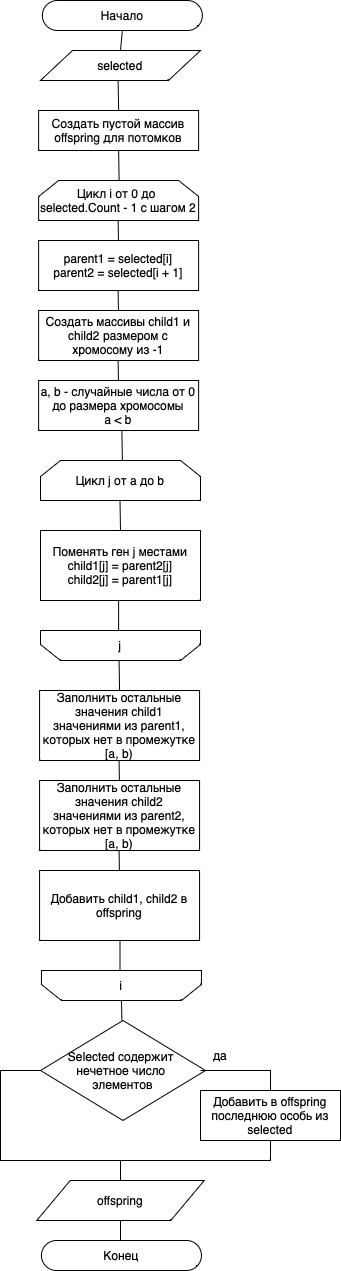

The diagram above was exported from draw.io. Its source (the exported page's mxGraphModel, read from the mxfile embedded in the PNG):
<mxGraphModel dx="969" dy="-588" grid="1" gridSize="10" guides="1" tooltips="1" connect="1" arrows="1" fold="1" page="1" pageScale="1" pageWidth="827" pageHeight="1169" math="0" shadow="0">
  <root>
    <mxCell id="0" />
    <mxCell id="1" parent="0" />
    <mxCell id="7xoEw0_jcS2L8A6iahL_-1" value="Начало" style="html=1;dashed=0;whiteSpace=wrap;shape=mxgraph.dfd.start" vertex="1" parent="1">
      <mxGeometry x="321.87" y="2250" width="160" height="30" as="geometry" />
    </mxCell>
    <mxCell id="7xoEw0_jcS2L8A6iahL_-2" value="selected" style="shape=parallelogram;perimeter=parallelogramPerimeter;whiteSpace=wrap;html=1;dashed=0;" vertex="1" parent="1">
      <mxGeometry x="320" y="2300" width="160" height="30" as="geometry" />
    </mxCell>
    <mxCell id="7xoEw0_jcS2L8A6iahL_-3" value="" style="endArrow=none;html=1;rounded=0;entryX=0.5;entryY=0.5;entryDx=0;entryDy=15;entryPerimeter=0;exitX=0.5;exitY=0;exitDx=0;exitDy=0;" edge="1" parent="1" source="7xoEw0_jcS2L8A6iahL_-2" target="7xoEw0_jcS2L8A6iahL_-1">
      <mxGeometry width="50" height="50" relative="1" as="geometry">
        <mxPoint x="420" y="2390" as="sourcePoint" />
        <mxPoint x="470" y="2340" as="targetPoint" />
      </mxGeometry>
    </mxCell>
    <mxCell id="7xoEw0_jcS2L8A6iahL_-4" value="" style="endArrow=none;html=1;rounded=0;entryX=0.5;entryY=0.5;entryDx=0;entryDy=15;entryPerimeter=0;exitX=0.5;exitY=0;exitDx=0;exitDy=0;" edge="1" parent="1">
      <mxGeometry width="50" height="50" relative="1" as="geometry">
        <mxPoint x="398.12" y="2360" as="sourcePoint" />
        <mxPoint x="397.62" y="2330" as="targetPoint" />
      </mxGeometry>
    </mxCell>
    <mxCell id="7xoEw0_jcS2L8A6iahL_-5" value="Создать пустой массив offspring для потомков" style="rounded=0;whiteSpace=wrap;html=1;" vertex="1" parent="1">
      <mxGeometry x="318.12" y="2360" width="160" height="40" as="geometry" />
    </mxCell>
    <mxCell id="7xoEw0_jcS2L8A6iahL_-6" value="Цикл i от 0 до&amp;nbsp;&lt;div&gt;selected.Count - 1 с шагом 2&lt;/div&gt;" style="shape=loopLimit;whiteSpace=wrap;html=1;" vertex="1" parent="1">
      <mxGeometry x="318.12" y="2430" width="160" height="40" as="geometry" />
    </mxCell>
    <mxCell id="7xoEw0_jcS2L8A6iahL_-7" value="" style="endArrow=none;html=1;rounded=0;entryX=0.5;entryY=0.5;entryDx=0;entryDy=15;entryPerimeter=0;exitX=0.5;exitY=0;exitDx=0;exitDy=0;" edge="1" parent="1">
      <mxGeometry width="50" height="50" relative="1" as="geometry">
        <mxPoint x="398.62" y="2430" as="sourcePoint" />
        <mxPoint x="398.12" y="2400" as="targetPoint" />
      </mxGeometry>
    </mxCell>
    <mxCell id="7xoEw0_jcS2L8A6iahL_-8" value="" style="endArrow=none;html=1;rounded=0;entryX=0.5;entryY=0.5;entryDx=0;entryDy=15;entryPerimeter=0;exitX=0.5;exitY=0;exitDx=0;exitDy=0;" edge="1" parent="1">
      <mxGeometry width="50" height="50" relative="1" as="geometry">
        <mxPoint x="398.12" y="2570" as="sourcePoint" />
        <mxPoint x="397.62" y="2540" as="targetPoint" />
      </mxGeometry>
    </mxCell>
    <mxCell id="7xoEw0_jcS2L8A6iahL_-9" value="Создать массивы child1 и child2 размером с хромосому из -1" style="rounded=0;whiteSpace=wrap;html=1;" vertex="1" parent="1">
      <mxGeometry x="318.12" y="2560" width="160" height="50" as="geometry" />
    </mxCell>
    <mxCell id="7xoEw0_jcS2L8A6iahL_-10" value="" style="endArrow=none;html=1;rounded=0;entryX=0.5;entryY=0.5;entryDx=0;entryDy=15;entryPerimeter=0;exitX=0.5;exitY=0;exitDx=0;exitDy=0;" edge="1" parent="1">
      <mxGeometry width="50" height="50" relative="1" as="geometry">
        <mxPoint x="398.12" y="2640" as="sourcePoint" />
        <mxPoint x="397.62" y="2610" as="targetPoint" />
      </mxGeometry>
    </mxCell>
    <mxCell id="7xoEw0_jcS2L8A6iahL_-11" value="a, b - случайные числа от 0 до размера хромосомы&lt;div&gt;a &amp;lt; b&lt;/div&gt;" style="rounded=0;whiteSpace=wrap;html=1;" vertex="1" parent="1">
      <mxGeometry x="318.12" y="2630" width="160" height="50" as="geometry" />
    </mxCell>
    <mxCell id="7xoEw0_jcS2L8A6iahL_-12" value="" style="endArrow=none;html=1;rounded=0;entryX=0.5;entryY=0.5;entryDx=0;entryDy=15;entryPerimeter=0;exitX=0.5;exitY=0;exitDx=0;exitDy=0;" edge="1" parent="1">
      <mxGeometry width="50" height="50" relative="1" as="geometry">
        <mxPoint x="401.87" y="2710" as="sourcePoint" />
        <mxPoint x="401.37" y="2680" as="targetPoint" />
      </mxGeometry>
    </mxCell>
    <mxCell id="7xoEw0_jcS2L8A6iahL_-14" value="Цикл j от a до b" style="shape=loopLimit;whiteSpace=wrap;html=1;" vertex="1" parent="1">
      <mxGeometry x="320" y="2710" width="160" height="40" as="geometry" />
    </mxCell>
    <mxCell id="7xoEw0_jcS2L8A6iahL_-15" value="" style="endArrow=none;html=1;rounded=0;entryX=0.5;entryY=0.5;entryDx=0;entryDy=15;entryPerimeter=0;exitX=0.5;exitY=0;exitDx=0;exitDy=0;" edge="1" parent="1">
      <mxGeometry width="50" height="50" relative="1" as="geometry">
        <mxPoint x="400" y="2780" as="sourcePoint" />
        <mxPoint x="399.5" y="2750" as="targetPoint" />
      </mxGeometry>
    </mxCell>
    <mxCell id="7xoEw0_jcS2L8A6iahL_-16" value="&lt;div&gt;Поменять ген j местами&lt;/div&gt;child1[j] = parent2[j]&lt;div&gt;child2[j] = parent1[j]&lt;br&gt;&lt;/div&gt;" style="rounded=0;whiteSpace=wrap;html=1;" vertex="1" parent="1">
      <mxGeometry x="320" y="2780" width="160" height="70" as="geometry" />
    </mxCell>
    <mxCell id="7xoEw0_jcS2L8A6iahL_-17" value="" style="endArrow=none;html=1;rounded=0;entryX=0.5;entryY=0.5;entryDx=0;entryDy=15;entryPerimeter=0;exitX=0.5;exitY=0;exitDx=0;exitDy=0;" edge="1" parent="1">
      <mxGeometry width="50" height="50" relative="1" as="geometry">
        <mxPoint x="398.12" y="2500" as="sourcePoint" />
        <mxPoint x="397.62" y="2470" as="targetPoint" />
      </mxGeometry>
    </mxCell>
    <mxCell id="7xoEw0_jcS2L8A6iahL_-18" value="parent1 = selected[i]&lt;div&gt;parent2 = selected[i + 1]&lt;/div&gt;" style="rounded=0;whiteSpace=wrap;html=1;" vertex="1" parent="1">
      <mxGeometry x="318.12" y="2490" width="160" height="50" as="geometry" />
    </mxCell>
    <mxCell id="7xoEw0_jcS2L8A6iahL_-19" value="j" style="shape=loopLimit;whiteSpace=wrap;html=1;direction=west;" vertex="1" parent="1">
      <mxGeometry x="320" y="2880" width="160" height="30" as="geometry" />
    </mxCell>
    <mxCell id="7xoEw0_jcS2L8A6iahL_-20" value="" style="endArrow=none;html=1;rounded=0;entryX=0.5;entryY=1;entryDx=0;entryDy=0;exitX=0.5;exitY=0;exitDx=0;exitDy=0;" edge="1" parent="1">
      <mxGeometry width="50" height="50" relative="1" as="geometry">
        <mxPoint x="398.12" y="2880" as="sourcePoint" />
        <mxPoint x="398.12" y="2850" as="targetPoint" />
      </mxGeometry>
    </mxCell>
    <mxCell id="7xoEw0_jcS2L8A6iahL_-21" value="" style="endArrow=none;html=1;rounded=0;entryX=0.5;entryY=0.5;entryDx=0;entryDy=15;entryPerimeter=0;exitX=0.5;exitY=0;exitDx=0;exitDy=0;" edge="1" parent="1">
      <mxGeometry width="50" height="50" relative="1" as="geometry">
        <mxPoint x="399.07" y="2940" as="sourcePoint" />
        <mxPoint x="398.57" y="2910" as="targetPoint" />
      </mxGeometry>
    </mxCell>
    <mxCell id="7xoEw0_jcS2L8A6iahL_-22" value="&lt;div&gt;Заполнить остальные значения child1 значениями из parent1, которых нет в промежутке [a, b)&lt;/div&gt;" style="rounded=0;whiteSpace=wrap;html=1;" vertex="1" parent="1">
      <mxGeometry x="319.07" y="2940" width="160" height="70" as="geometry" />
    </mxCell>
    <mxCell id="7xoEw0_jcS2L8A6iahL_-23" value="" style="endArrow=none;html=1;rounded=0;entryX=0.5;entryY=0.5;entryDx=0;entryDy=15;entryPerimeter=0;exitX=0.5;exitY=0;exitDx=0;exitDy=0;" edge="1" parent="1">
      <mxGeometry width="50" height="50" relative="1" as="geometry">
        <mxPoint x="399.07" y="3040" as="sourcePoint" />
        <mxPoint x="398.57" y="3010" as="targetPoint" />
      </mxGeometry>
    </mxCell>
    <mxCell id="7xoEw0_jcS2L8A6iahL_-24" value="&lt;div&gt;Заполнить остальные значения child2 значениями из parent2, которых нет в промежутке [a, b)&lt;/div&gt;" style="rounded=0;whiteSpace=wrap;html=1;" vertex="1" parent="1">
      <mxGeometry x="319.07" y="3030" width="160" height="70" as="geometry" />
    </mxCell>
    <mxCell id="7xoEw0_jcS2L8A6iahL_-25" value="" style="endArrow=none;html=1;rounded=0;entryX=0.5;entryY=0.5;entryDx=0;entryDy=15;entryPerimeter=0;exitX=0.5;exitY=0;exitDx=0;exitDy=0;" edge="1" parent="1">
      <mxGeometry width="50" height="50" relative="1" as="geometry">
        <mxPoint x="399.07" y="3130" as="sourcePoint" />
        <mxPoint x="398.57" y="3100" as="targetPoint" />
      </mxGeometry>
    </mxCell>
    <mxCell id="7xoEw0_jcS2L8A6iahL_-26" value="Добавить child1, child2 в offspring" style="rounded=0;whiteSpace=wrap;html=1;" vertex="1" parent="1">
      <mxGeometry x="319.07" y="3120" width="160" height="70" as="geometry" />
    </mxCell>
    <mxCell id="7xoEw0_jcS2L8A6iahL_-28" value="offspring" style="shape=parallelogram;perimeter=parallelogramPerimeter;whiteSpace=wrap;html=1;dashed=0;" vertex="1" parent="1">
      <mxGeometry x="316.25" y="3430" width="167.5" height="40" as="geometry" />
    </mxCell>
    <mxCell id="7xoEw0_jcS2L8A6iahL_-29" value="Конец" style="html=1;dashed=0;whiteSpace=wrap;shape=mxgraph.dfd.start" vertex="1" parent="1">
      <mxGeometry x="320.94" y="3490" width="160" height="30" as="geometry" />
    </mxCell>
    <mxCell id="7xoEw0_jcS2L8A6iahL_-31" value="i" style="shape=loopLimit;whiteSpace=wrap;html=1;direction=west;" vertex="1" parent="1">
      <mxGeometry x="320.94" y="3220" width="160" height="30" as="geometry" />
    </mxCell>
    <mxCell id="7xoEw0_jcS2L8A6iahL_-32" value="" style="endArrow=none;html=1;rounded=0;entryX=0.5;entryY=1;entryDx=0;entryDy=0;exitX=0.5;exitY=0;exitDx=0;exitDy=0;" edge="1" parent="1">
      <mxGeometry width="50" height="50" relative="1" as="geometry">
        <mxPoint x="399.5" y="3220" as="sourcePoint" />
        <mxPoint x="399.5" y="3190" as="targetPoint" />
      </mxGeometry>
    </mxCell>
    <mxCell id="7xoEw0_jcS2L8A6iahL_-33" value="Selected содержит&amp;nbsp;&lt;div&gt;нечетное число&amp;nbsp;&lt;/div&gt;&lt;div&gt;элементов&lt;/div&gt;" style="rhombus;whiteSpace=wrap;html=1;" vertex="1" parent="1">
      <mxGeometry x="320" y="3270" width="165" height="100" as="geometry" />
    </mxCell>
    <mxCell id="7xoEw0_jcS2L8A6iahL_-34" value="" style="endArrow=none;html=1;rounded=0;exitX=0.5;exitY=0;exitDx=0;exitDy=0;" edge="1" parent="1">
      <mxGeometry width="50" height="50" relative="1" as="geometry">
        <mxPoint x="401.37" y="3270" as="sourcePoint" />
        <mxPoint x="401" y="3250" as="targetPoint" />
      </mxGeometry>
    </mxCell>
    <mxCell id="7xoEw0_jcS2L8A6iahL_-35" value="Добавить в offspring последнюю особь из selected" style="rounded=0;whiteSpace=wrap;html=1;" vertex="1" parent="1">
      <mxGeometry x="480" y="3340" width="140" height="50" as="geometry" />
    </mxCell>
    <mxCell id="7xoEw0_jcS2L8A6iahL_-36" value="" style="endArrow=none;html=1;rounded=0;entryX=1;entryY=0.5;entryDx=0;entryDy=0;exitX=0.5;exitY=0;exitDx=0;exitDy=0;" edge="1" parent="1" source="7xoEw0_jcS2L8A6iahL_-35">
      <mxGeometry width="50" height="50" relative="1" as="geometry">
        <mxPoint x="370" y="3490" as="sourcePoint" />
        <mxPoint x="480" y="3320" as="targetPoint" />
        <Array as="points">
          <mxPoint x="550" y="3320" />
          <mxPoint x="480" y="3320" />
        </Array>
      </mxGeometry>
    </mxCell>
    <mxCell id="7xoEw0_jcS2L8A6iahL_-37" value="" style="endArrow=none;html=1;rounded=0;entryX=0;entryY=0.5;entryDx=0;entryDy=0;" edge="1" parent="1">
      <mxGeometry width="50" height="50" relative="1" as="geometry">
        <mxPoint x="400" y="3410" as="sourcePoint" />
        <mxPoint x="320" y="3320" as="targetPoint" />
        <Array as="points">
          <mxPoint x="280" y="3410" />
          <mxPoint x="280" y="3320" />
        </Array>
      </mxGeometry>
    </mxCell>
    <mxCell id="7xoEw0_jcS2L8A6iahL_-38" value="да" style="text;html=1;align=center;verticalAlign=middle;whiteSpace=wrap;rounded=0;" vertex="1" parent="1">
      <mxGeometry x="470" y="3290" width="60" height="30" as="geometry" />
    </mxCell>
    <mxCell id="7xoEw0_jcS2L8A6iahL_-39" value="" style="endArrow=none;html=1;rounded=0;entryX=0.5;entryY=1;entryDx=0;entryDy=0;" edge="1" parent="1" target="7xoEw0_jcS2L8A6iahL_-35">
      <mxGeometry width="50" height="50" relative="1" as="geometry">
        <mxPoint x="400" y="3430" as="sourcePoint" />
        <mxPoint x="560" y="3397" as="targetPoint" />
        <Array as="points">
          <mxPoint x="400" y="3410" />
          <mxPoint x="550" y="3410" />
        </Array>
      </mxGeometry>
    </mxCell>
    <mxCell id="7xoEw0_jcS2L8A6iahL_-42" value="" style="endArrow=none;html=1;rounded=0;entryX=0.5;entryY=1;entryDx=0;entryDy=0;" edge="1" parent="1">
      <mxGeometry width="50" height="50" relative="1" as="geometry">
        <mxPoint x="400" y="3490" as="sourcePoint" />
        <mxPoint x="400" y="3470" as="targetPoint" />
      </mxGeometry>
    </mxCell>
  </root>
</mxGraphModel>